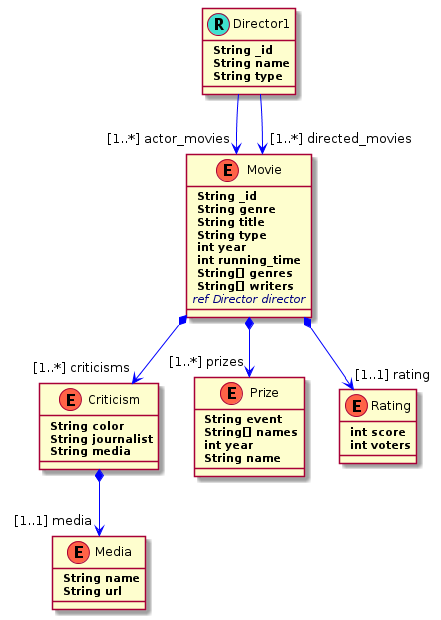

The diagram above was rendered by PlantUML. Its source (embedded in the PNG):
@startuml
skinparam backgroundColor transparent 
skinparam class { 
  BackgroundColor Blue \n
  ArrowColor Blue 
  BorderColor Red \n
  FontSize 18 \n
  FontName Arial \n
}
	    			  
skinparam stereotypeCBackgroundColor Blue
skinparam stereotypeCBorderColor SpringGreen

Class Director1<<(R,Turquoise)>>{
	<b> String _id
	<b> String name
	<b> String type
}

Director1 --> "[1..*] actor_movies" Movie

Class Movie<<(E,Tomato)>>{
	<b> String _id
	<b> String genre
	<b> String title
	<b> String type
	<b> int year
	<b> int running_time
	<b> String[] genres
	<b> String[] writers
	<i><color:Navy>ref Director director</color>
}

Movie *--> "[1..*] criticisms" Criticism

Movie *--> "[1..*] prizes" Prize

Movie *--> "[1..1] rating" Rating


Class Criticism<<(E,Tomato)>>{
	<b> String color
	<b> String journalist
	<b> String media
}  

Criticism *--> "[1..1] media" Media

Class Media<<(E,Tomato)>>{
	<b> String name
	<b> String url
}  

Class Prize<<(E,Tomato)>>{
	<b> String event
	<b> String[] names
	<b> int year
	<b> String name
}  

Class Rating<<(E,Tomato)>>{
	<b> int score
	<b> int voters
}  

Director1 --> "[1..*] directed_movies" Movie

@enduml